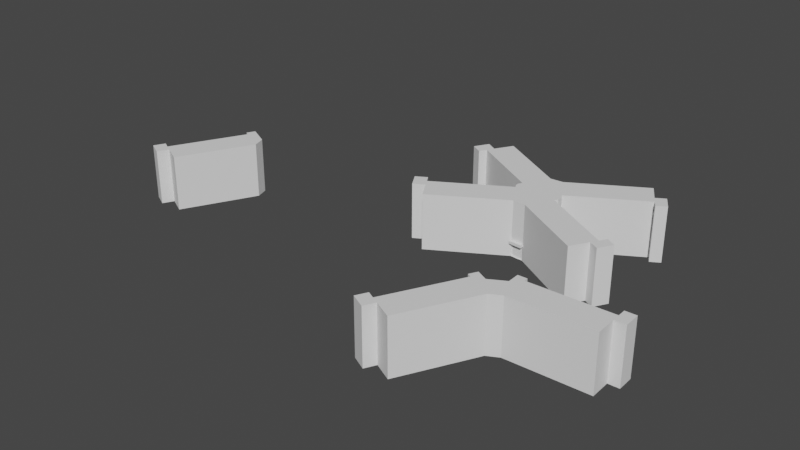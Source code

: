 # Source: All_Hostels.blend  (saved by Blender 3.5.10; exported with 4.5.12 LTS)
import bpy
from mathutils import Matrix  # noqa: F401  (used for matrix-valued properties, if any)

bpy.ops.wm.read_factory_settings(use_empty=True)
scene = bpy.context.scene
scene.name = 'Scene'

# ---- collections
col_6 = bpy.data.collections.new('6'); scene.collection.children.link(col_6)

# ---- world
world_world = bpy.data.worlds.new('World'); scene.world = world_world
world_world.use_nodes = True; world_world.node_tree.nodes.clear()
_N = world_world.node_tree.nodes; _L = world_world.node_tree.links
n0 = _N.new('ShaderNodeOutputWorld'); n0.name = 'World Output'; n0.location = (300, 300)
n1 = _N.new('ShaderNodeBackground'); n1.name = 'Background'; n1.location = (10, 300)
n1.inputs[0].default_value = (0.05088, 0.05088, 0.05088, 1.0)
_L.new(n1.outputs[0], n0.inputs[0])
n0.is_active_output = True
world_world.color = (0.05088, 0.05088, 0.05088)
world_world.use_sun_shadow = False
world_world.sun_shadow_jitter_overblur = 0.0

# ---- meshes
me_cube_001 = bpy.data.meshes.new('Cube.001')
me_cube_001.from_pydata([(-8.374, -7.68, 0.09911), (-8.374, -7.68, 6.984), (-3.256, 2.215, 0.09911), (-3.256, 2.215, 6.984), (-5.265, -9.287, 0.09911), (-5.265, -9.287, 6.984), (-1.145, 1.123, 0.09911), (-1.154, 1.128, 6.984), (-2.39, 1.767, 0.09911), (-2.39, 1.767, 6.984), (-7.508, -8.128, 0.09911), (-7.508, -8.128, 6.984), (-9.07, -9.026, 0.09911), (-9.07, -9.026, 6.984), (-8.204, -9.473, 6.984), (-8.204, -9.473, 0.09911), (-9.281, -7.21, 0.09911), (-9.281, -7.21, 6.984), (-9.977, -8.556, 0.09911), (-9.977, -8.556, 6.984), (-3.772, 1.217, 0.09911), (-3.772, 1.217, 6.984), (-0.6636, -0.3907, 0.09911), (-0.6636, -0.3907, 6.984), (-2.906, 0.7692, 6.984), (-2.906, 0.7692, 0.09911), (-4.258, 1.468, 6.984), (-3.742, 2.466, 6.984), (-3.742, 2.466, 0.09911), (-4.258, 1.468, 0.09911), (10.66, 4.107, 0.09912), (10.66, 4.107, 6.984), (-0.4742, 3.823, 0.09912), (-0.4742, 3.823, 6.984), (10.75, 0.6077, 0.09912), (10.75, 0.6077, 6.984), (-0.4167, 1.566, 6.984), (-0.4494, 2.848, 0.09912), (-0.4494, 2.848, 6.984), (10.69, 3.132, 0.09912), (10.69, 3.132, 6.984), (12.01, 4.145, 0.09912), (12.01, 4.145, 6.984), (12.03, 3.171, 6.984), (12.03, 3.171, 0.09912), (10.64, 5.128, 0.09912), (10.64, 5.128, 6.984), (11.98, 5.166, 0.09912), (11.98, 5.166, 6.984), (0.6492, 3.851, 0.09912), (0.6492, 3.851, 6.984), (0.7384, 0.3526, 0.09912), (0.7384, 0.3526, 6.984), (0.674, 2.877, 6.984), (0.674, 2.877, 0.09912), (0.6254, 4.38, 6.984), (-0.498, 4.351, 6.984), (-0.498, 4.351, 0.09912), (0.6254, 4.38, 0.09912), (-0.7851, 1.347, 6.984), (0.03738, -0.01908, 0.09912), (0.03738, -0.01908, 6.984), (-1.42, 2.308, 0.09912), (-1.42, 2.308, 6.984)], [], [(2, 20, 29, 28), (22, 23, 5, 4), (11, 1, 13, 14), (25, 22, 4, 10), (24, 21, 1, 11), (23, 24, 11, 5), (20, 25, 10, 0), (4, 5, 11, 10), (15, 14, 13, 12), (10, 11, 14, 15), (0, 10, 15, 12), (13, 1, 17, 19), (17, 16, 18, 19), (12, 13, 19, 18), (0, 12, 18, 16), (1, 0, 16, 17), (2, 8, 25, 20), (7, 9, 24, 23), (9, 3, 21, 24), (8, 6, 22, 25), (0, 1, 21, 20), (29, 26, 27, 28), (20, 21, 26, 29), (21, 3, 27, 26), (32, 57, 58, 49), (51, 34, 35, 52), (40, 43, 42, 31), (54, 39, 34, 51), (53, 40, 31, 50), (52, 35, 40, 53), (49, 30, 39, 54), (34, 39, 40, 35), (44, 41, 42, 43), (39, 44, 43, 40), (30, 41, 44, 39), (42, 48, 46, 31), (46, 48, 47, 45), (41, 47, 48, 42), (30, 45, 47, 41), (31, 46, 45, 30), (32, 49, 54, 37), (36, 52, 53, 38), (38, 53, 50, 33), (59, 7, 23, 61), (30, 49, 50, 31), (58, 57, 56, 55), (49, 58, 55, 50), (50, 55, 56, 33), (60, 61, 23, 22), (59, 63, 9, 7), (62, 8, 9, 63), (8, 2, 3, 9), (27, 3, 2, 28), (37, 38, 33, 32), (56, 57, 32, 33), (37, 62, 63, 38), (36, 38, 63, 59), (51, 52, 61, 60), (36, 59, 61, 52)])
_uv = me_cube_001.uv_layers.new(name='UVMap')
_uv.uv.foreach_set('vector', [0.125, 0.5, 0.125, 0.5252, 0.125, 0.5252, 0.125, 0.5, 0.375, 0.5252, 0.625, 0.5252, 0.625, 0.75, 0.375, 0.75, 0.8054, 0.75, 0.875, 0.75, 0.875, 0.75, 0.8054, 0.75, 0.1946, 0.5252, 0.375, 0.5252, 0.375, 0.75, 0.1946, 0.75, 0.8054, 0.5252, 0.875, 0.5252, 0.875, 0.75, 0.8054, 0.75, 0.625, 0.5252, 0.8054, 0.5252, 0.8054, 0.75, 0.625, 0.75, 0.125, 0.5252, 0.1946, 0.5252, 0.1946, 0.75, 0.125, 0.75, 0.375, 0.75, 0.625, 0.75, 0.625, 0.9027, 0.375, 0.9027, 0.375, 0.918, 0.625, 0.918, 0.625, 1.0, 0.375, 1.0, 0.375, 0.9027, 0.625, 0.9027, 0.625, 0.918, 0.375, 0.918, 0.125, 0.75, 0.1946, 0.75, 0.1946, 0.75, 0.125, 0.75, 0.875, 0.75, 0.875, 0.75, 0.875, 0.75, 0.875, 0.75, 0.625, 0.0, 0.375, 0.0, 0.375, 0.0, 0.625, 0.0, 0.375, 1.0, 0.625, 1.0, 0.625, 1.0, 0.375, 1.0, 0.125, 0.75, 0.125, 0.75, 0.125, 0.75, 0.125, 0.75, 0.625, 0.0, 0.375, 0.0, 0.375, 0.0, 0.625, 0.0, 0.125, 0.5, 0.1946, 0.5, 0.1946, 0.5252, 0.125, 0.5252, 0.7059, 0.5, 0.8054, 0.5, 0.8054, 0.5252, 0.625, 0.5252, 0.8054, 0.5, 0.875, 0.5, 0.875, 0.5252, 0.8054, 0.5252, 0.1946, 0.5, 0.2948, 0.5, 0.375, 0.5252, 0.1946, 0.5252, 0.375, 0.0, 0.625, 0.0, 0.625, 0.2248, 0.375, 0.2248, 0.375, 0.2248, 0.625, 0.2248, 0.625, 0.2521, 0.375, 0.2521, 0.375, 0.2248, 0.625, 0.2248, 0.625, 0.2248, 0.375, 0.2248, 0.875, 0.5252, 0.875, 0.5, 0.875, 0.5, 0.875, 0.5252, 0.125, 0.5, 0.125, 0.5, 0.125, 0.5252, 0.125, 0.5252, 0.375, 0.5252, 0.375, 0.75, 0.625, 0.75, 0.625, 0.5252, 0.8054, 0.75, 0.8054, 0.75, 0.875, 0.75, 0.875, 0.75, 0.1946, 0.5252, 0.1946, 0.75, 0.375, 0.75, 0.375, 0.5252, 0.8054, 0.5252, 0.8054, 0.75, 0.875, 0.75, 0.875, 0.5252, 0.625, 0.5252, 0.625, 0.75, 0.8054, 0.75, 0.8054, 0.5252, 0.125, 0.5252, 0.125, 0.75, 0.1946, 0.75, 0.1946, 0.5252, 0.375, 0.75, 0.375, 0.9027, 0.625, 0.9027, 0.625, 0.75, 0.375, 0.918, 0.375, 1.0, 0.625, 1.0, 0.625, 0.918, 0.375, 0.9027, 0.375, 0.918, 0.625, 0.918, 0.625, 0.9027, 0.125, 0.75, 0.125, 0.75, 0.1946, 0.75, 0.1946, 0.75, 0.875, 0.75, 0.875, 0.75, 0.875, 0.75, 0.875, 0.75, 0.625, 0.0, 0.625, 0.0, 0.375, 0.0, 0.375, 0.0, 0.375, 1.0, 0.375, 1.0, 0.625, 1.0, 0.625, 1.0, 0.125, 0.75, 0.125, 0.75, 0.125, 0.75, 0.125, 0.75, 0.625, 0.0, 0.625, 0.0, 0.375, 0.0, 0.375, 0.0, 0.125, 0.5, 0.125, 0.5252, 0.1946, 0.5252, 0.1946, 0.5, 0.7138, 0.5, 0.625, 0.5252, 0.8054, 0.5252, 0.8054, 0.5, 0.8054, 0.5, 0.8054, 0.5252, 0.875, 0.5252, 0.875, 0.5, 0.7098, 0.5, 0.7059, 0.5, 0.625, 0.5252, 0.625, 0.5252, 0.375, 0.0, 0.375, 0.2248, 0.625, 0.2248, 0.625, 0.0, 0.375, 0.2248, 0.375, 0.25, 0.625, 0.25, 0.625, 0.2248, 0.375, 0.2248, 0.375, 0.2248, 0.625, 0.2248, 0.625, 0.2248, 0.875, 0.5252, 0.875, 0.5252, 0.875, 0.5, 0.875, 0.5, 0.375, 0.5252, 0.625, 0.5252, 0.625, 0.5252, 0.375, 0.5252, 0.7098, 0.5, 0.8054, 0.5, 0.8054, 0.5, 0.7059, 0.5, 0.0, 0.0, 0.0, 0.0, 0.8054, 0.5, 0.8054, 0.5, 0.0, 0.0, 0.125, 0.5, 0.875, 0.5, 0.8054, 0.5, 0.875, 0.5, 0.875, 0.5, 0.125, 0.5, 0.125, 0.5, 0.0, 0.0, 0.8054, 0.5, 0.875, 0.5, 0.125, 0.5, 0.875, 0.5, 0.125, 0.5, 0.125, 0.5, 0.875, 0.5, 0.0, 0.0, 0.0, 0.0, 0.8054, 0.5, 0.8054, 0.5, 0.7138, 0.5, 0.8054, 0.5, 0.8054, 0.5, 0.7098, 0.5, 0.375, 0.5252, 0.625, 0.5252, 0.625, 0.5252, 0.375, 0.5252, 0.7138, 0.5, 0.7098, 0.5, 0.625, 0.5252, 0.625, 0.5252])
me_cube_001.use_remesh_fix_poles = True
me_cube_001.use_remesh_preserve_attributes = False
me_cube_001.update()
me_cube_002 = bpy.data.meshes.new('Cube.002')
me_cube_002.from_pydata([(-8.374, -7.68, 0.09911), (-8.374, -7.68, 6.984), (-3.256, 2.215, 0.09911), (-3.256, 2.215, 6.984), (-5.265, -9.287, 0.09911), (-5.265, -9.287, 6.984), (-1.145, 1.123, 0.09911), (-1.154, 1.128, 6.984), (-2.39, 1.767, 0.09911), (-2.39, 1.767, 6.984), (-7.508, -8.128, 0.09911), (-7.508, -8.128, 6.984), (-9.07, -9.026, 0.09911), (-9.07, -9.026, 6.984), (-8.204, -9.473, 6.984), (-8.204, -9.473, 0.09911), (-9.281, -7.21, 0.09911), (-9.281, -7.21, 6.984), (-9.977, -8.556, 0.09911), (-9.977, -8.556, 6.984), (-3.772, 1.217, 0.09911), (-3.772, 1.217, 6.984), (-0.6636, -0.3907, 0.09911), (-0.6636, -0.3907, 6.984), (-2.906, 0.7692, 6.984), (-2.906, 0.7692, 0.09911), (-4.258, 1.468, 6.984), (-3.742, 2.466, 6.984), (-3.742, 2.466, 0.09911), (-4.258, 1.468, 0.09911), (-3.772, 1.217, 6.984), (-0.6636, -0.3907, 0.09911), (-3.772, 1.217, 0.09911), (-0.6636, -0.3907, 6.984), (-2.906, 0.7692, 6.984), (-2.906, 0.7692, 0.09911), (-4.258, 1.468, 6.984), (-4.258, 1.468, 0.09911)], [], [(32, 20, 29, 37), (22, 23, 5, 4), (11, 1, 13, 14), (25, 22, 4, 10), (24, 21, 1, 11), (23, 24, 11, 5), (20, 25, 10, 0), (4, 5, 11, 10), (15, 14, 13, 12), (10, 11, 14, 15), (0, 10, 15, 12), (13, 1, 17, 19), (17, 16, 18, 19), (12, 13, 19, 18), (0, 12, 18, 16), (1, 0, 16, 17), (32, 35, 25, 20), (33, 34, 24, 23), (34, 30, 21, 24), (35, 31, 22, 25), (0, 1, 21, 20), (37, 36, 27, 28), (20, 21, 26, 29), (30, 3, 27, 36), (8, 2, 3, 9), (27, 3, 2, 28), (8, 9, 7, 33, 23, 22, 4, 31, 6), (21, 30, 36, 26), (29, 26, 36, 37), (8, 6, 31, 35), (9, 3, 30, 34), (7, 9, 34, 33), (2, 8, 35, 32), (2, 32, 37, 28)])
_uv = me_cube_002.uv_layers.new(name='UVMap')
_uv.uv.foreach_set('vector', [0.125, 0.5252, 0.125, 0.5252, 0.125, 0.5252, 0.125, 0.5252, 0.375, 0.5252, 0.625, 0.5252, 0.625, 0.75, 0.375, 0.75, 0.8054, 0.75, 0.875, 0.75, 0.875, 0.75, 0.8054, 0.75, 0.1946, 0.5252, 0.375, 0.5252, 0.375, 0.75, 0.1946, 0.75, 0.8054, 0.5252, 0.875, 0.5252, 0.875, 0.75, 0.8054, 0.75, 0.625, 0.5252, 0.8054, 0.5252, 0.8054, 0.75, 0.625, 0.75, 0.125, 0.5252, 0.1946, 0.5252, 0.1946, 0.75, 0.125, 0.75, 0.375, 0.75, 0.625, 0.75, 0.625, 0.9027, 0.375, 0.9027, 0.375, 0.918, 0.625, 0.918, 0.625, 1.0, 0.375, 1.0, 0.375, 0.9027, 0.625, 0.9027, 0.625, 0.918, 0.375, 0.918, 0.125, 0.75, 0.1946, 0.75, 0.1946, 0.75, 0.125, 0.75, 0.875, 0.75, 0.875, 0.75, 0.875, 0.75, 0.875, 0.75, 0.625, 0.0, 0.375, 0.0, 0.375, 0.0, 0.625, 0.0, 0.375, 1.0, 0.625, 1.0, 0.625, 1.0, 0.375, 1.0, 0.125, 0.75, 0.125, 0.75, 0.125, 0.75, 0.125, 0.75, 0.625, 0.0, 0.375, 0.0, 0.375, 0.0, 0.625, 0.0, 0.125, 0.5252, 0.1946, 0.5252, 0.1946, 0.5252, 0.125, 0.5252, 0.625, 0.5252, 0.8054, 0.5252, 0.8054, 0.5252, 0.625, 0.5252, 0.8054, 0.5252, 0.875, 0.5252, 0.875, 0.5252, 0.8054, 0.5252, 0.1946, 0.5252, 0.375, 0.5252, 0.375, 0.5252, 0.1946, 0.5252, 0.375, 0.0, 0.625, 0.0, 0.625, 0.2248, 0.375, 0.2248, 0.375, 0.2248, 0.625, 0.2248, 0.625, 0.2521, 0.375, 0.2521, 0.375, 0.2248, 0.625, 0.2248, 0.625, 0.2248, 0.375, 0.2248, 0.875, 0.5252, 0.875, 0.5, 0.875, 0.5, 0.875, 0.5252, 0.0, 0.0, 0.125, 0.5, 0.875, 0.5, 0.8054, 0.5, 0.875, 0.5, 0.875, 0.5, 0.125, 0.5, 0.125, 0.5, 0.0, 0.0, 0.0, 0.0, 0.0, 0.0, 0.0, 0.0, 0.0, 0.0, 0.0, 0.0, 0.0, 0.0, 0.0, 0.0, 0.0, 0.0, 0.875, 0.5252, 0.875, 0.5252, 0.875, 0.5252, 0.875, 0.5252, 0.375, 0.2248, 0.625, 0.2248, 0.625, 0.2248, 0.375, 0.2248, 0.1946, 0.5, 0.2948, 0.5, 0.375, 0.5252, 0.1946, 0.5252, 0.8054, 0.5, 0.875, 0.5, 0.875, 0.5252, 0.8054, 0.5252, 0.7059, 0.5, 0.8054, 0.5, 0.8054, 0.5252, 0.625, 0.5252, 0.125, 0.5, 0.1946, 0.5, 0.1946, 0.5252, 0.125, 0.5252, 0.125, 0.5, 0.125, 0.5252, 0.125, 0.5252, 0.125, 0.5])
me_cube_002.use_remesh_fix_poles = True
me_cube_002.use_remesh_preserve_attributes = False
me_cube_002.update()
me_cube_003 = bpy.data.meshes.new('Cube.003')
me_cube_003.from_pydata([(0.01984, -3.743, 3.278), (0.01984, -3.743, -3.606), (2.85, -0.3237, -3.606), (1.882, 0.2473, -3.606), (2.85, -0.3237, 3.278), (2.094, -1.624, -3.606), (2.094, -1.624, 3.278), (0.8112, -3.799, 3.278), (0.8112, -3.799, -3.606), (2.59, -0.7847, 3.278), (2.59, -0.7847, -3.606), (12.9, -5.675, 3.278), (12.9, -5.675, -3.606), (11.74, -4.994, 3.278), (11.74, -4.994, -3.606), (11.88, -7.394, -3.606), (11.88, -7.394, 3.278), (12.38, -6.555, 3.278), (12.38, -6.555, -3.606), (10.72, -6.714, 3.278), (10.72, -6.714, -3.606), (1.126, -1.053, -3.606), (9.438, -8.889, 3.278), (9.438, -8.889, -3.606), (1.622, -0.2137, -3.606), (11.22, -5.874, 3.278), (11.22, -5.874, -3.606), (-2.835, -0.2056, -3.606), (-1.868, 0.3674, -3.606), (-2.835, -0.2056, 3.278), (-2.059, -1.514, -3.606), (-2.059, -1.514, 3.278), (-0.7716, -3.687, 3.278), (-0.7716, -3.687, -3.606), (-2.556, -0.6757, 3.278), (-2.556, -0.6757, -3.606), (-13.0, -5.676, 3.278), (-13.0, -5.676, -3.606), (-11.69, -4.903, 3.278), (-11.69, -4.903, -3.606), (-11.98, -7.394, -3.606), (-11.98, -7.394, 3.278), (-12.48, -6.555, 3.278), (-12.48, -6.555, -3.606), (-10.68, -6.621, 3.278), (-10.68, -6.621, -3.606), (-1.092, -0.9415, -3.606), (-0.3772, -2.148, -3.606), (-9.388, -8.793, 3.278), (-9.388, -8.793, -3.606), (-1.589, -0.1027, -3.606), (-11.17, -5.782, 3.278), (-11.17, -5.782, -3.606), (0.01984, 3.743, 3.278), (0.01984, 3.743, -3.606), (2.85, 0.3237, -3.606), (1.882, -0.2473, -3.606), (2.85, 0.3237, 3.278), (2.094, 1.624, -3.606), (2.094, 1.624, 3.278), (0.8112, 3.799, 3.278), (0.8112, 3.799, -3.606), (2.59, 0.7847, 3.278), (2.59, 0.7847, -3.606), (12.9, 5.675, 3.278), (12.9, 5.675, -3.606), (11.74, 4.994, 3.278), (11.74, 4.994, -3.606), (11.88, 7.394, -3.606), (11.88, 7.394, 3.278), (12.38, 6.555, 3.278), (12.38, 6.555, -3.606), (10.72, 6.714, 3.278), (10.72, 6.714, -3.606), (1.126, 1.053, -3.606), (9.438, 8.889, 3.278), (9.438, 8.889, -3.606), (1.622, 0.2137, -3.606), (11.22, 5.874, 3.278), (11.22, 5.874, -3.606), (-2.835, 0.2056, -3.606), (-1.868, -0.3674, -3.606), (-2.835, 0.2056, 3.278), (-2.059, 1.514, -3.606), (-2.059, 1.514, 3.278), (-0.7716, 3.687, 3.278), (-0.7716, 3.687, -3.606), (-2.556, 0.6757, 3.278), (-2.556, 0.6757, -3.606), (-13.0, 5.676, 3.278), (-13.0, 5.676, -3.606), (-11.69, 4.903, 3.278), (-11.69, 4.903, -3.606), (-11.98, 7.394, -3.606), (-11.98, 7.394, 3.278), (-12.48, 6.555, 3.278), (-12.48, 6.555, -3.606), (-10.68, 6.621, 3.278), (-10.68, 6.621, -3.606), (-1.092, 0.9415, -3.606), (-0.3772, 2.148, -3.606), (-9.388, 8.793, 3.278), (-9.388, 8.793, -3.606), (-1.589, 0.1027, -3.606), (-11.17, 5.782, 3.278), (-11.17, 5.782, -3.606), (0.01984, -3.743, -1.559), (2.85, -0.3237, -1.559), (2.59, -0.7847, -1.559), (0.8112, -3.799, -1.559), (12.9, -5.675, -1.559), (11.74, -4.994, -1.559), (11.88, -7.394, -1.559), (12.38, -6.555, -1.559), (10.72, -6.714, -1.559), (9.438, -8.889, -1.559), (11.22, -5.874, -1.559), (-2.835, -0.2056, -1.559), (-2.556, -0.6757, -1.559), (-0.7716, -3.687, -1.559), (-13.0, -5.676, -1.559), (-11.69, -4.903, -1.559), (-11.98, -7.394, -1.559), (-12.48, -6.555, -1.559), (-10.68, -6.621, -1.559), (-9.388, -8.793, -1.559), (-11.17, -5.782, -1.559), (0.01984, 3.743, -1.559), (2.85, 0.3237, -1.559), (2.59, 0.7847, -1.559), (0.8112, 3.799, -1.559), (12.9, 5.675, -1.559), (11.74, 4.994, -1.559), (11.88, 7.394, -1.559), (12.38, 6.555, -1.559), (10.72, 6.714, -1.559), (9.438, 8.889, -1.559), (11.22, 5.874, -1.559), (-2.835, 0.2056, -1.559), (-2.556, 0.6757, -1.559), (-0.7716, 3.687, -1.559), (-13.0, 5.676, -1.559), (-11.69, 4.903, -1.559), (-11.98, 7.394, -1.559), (-12.48, 6.555, -1.559), (-10.68, 6.621, -1.559), (-9.388, 8.793, -1.559), (-11.17, 5.782, -1.559), (0.01984, -3.743, -1.903), (2.85, -0.3237, -1.903), (2.59, -0.7847, -1.903), (0.8112, -3.799, -1.903), (11.88, -7.394, -1.903), (10.72, -6.714, -1.903), (9.438, -8.889, -1.903), (-2.835, -0.2056, -1.903), (-2.556, -0.6757, -1.903), (-0.7716, -3.687, -1.903), (-11.98, -7.394, -1.903), (-10.68, -6.621, -1.903), (-9.388, -8.793, -1.903), (0.01984, 3.743, -1.903), (2.85, 0.3237, -1.903), (2.59, 0.7847, -1.903), (0.8112, 3.799, -1.903), (11.88, 7.394, -1.903), (10.72, 6.714, -1.903), (9.438, 8.889, -1.903), (-2.835, 0.2056, -1.903), (-2.556, 0.6757, -1.903), (-0.7716, 3.687, -1.903), (-11.98, 7.394, -1.903), (-10.68, 6.621, -1.903), (-9.388, 8.793, -1.903), (12.9, -5.675, -1.903), (11.74, -4.994, -1.903), (12.38, -6.555, -1.903), (11.22, -5.874, -1.903), (-13.0, -5.676, -1.903), (-11.69, -4.903, -1.903), (-12.48, -6.555, -1.903), (-11.17, -5.782, -1.903), (12.9, 5.675, -1.903), (11.74, 4.994, -1.903), (12.38, 6.555, -1.903), (11.22, 5.874, -1.903), (-13.0, 5.676, -1.903), (-11.69, 4.903, -1.903), (-12.48, 6.555, -1.903), (-11.17, 5.782, -1.903), (-0.008844, -4.146, -1.559), (-0.8003, -4.09, -1.559), (0.7826, -4.202, -1.559), (-0.008844, -4.146, -1.903), (0.7826, -4.202, -1.903), (-0.8003, -4.09, -1.903), (0.03168, -3.576, -1.903), (0.03168, -3.576, -3.606), (-0.7597, -3.52, -3.606), (0.8231, -3.633, -1.903), (0.8231, -3.633, -3.606), (-0.7597, -3.52, -1.903)], [], [(109, 7, 0, 106), (106, 0, 32, 119), (108, 107, 4, 9), (116, 108, 9, 25), (24, 10, 5, 21), (177, 175, 14, 26), (26, 14, 12, 18), (113, 110, 11, 17), (175, 174, 12, 14), (17, 11, 13, 25), (26, 18, 15, 20), (114, 112, 16, 19), (112, 113, 17, 16), (115, 114, 19, 22), (10, 26, 20, 5), (7, 22, 19, 6), (6, 19, 25, 9), (5, 20, 23, 8), (19, 16, 17, 25), (109, 115, 22, 7), (24, 3, 2, 10), (118, 34, 29, 117), (126, 51, 34, 118), (46, 47, 33, 30), (50, 46, 30, 35), (181, 52, 39, 179), (52, 43, 37, 39), (123, 42, 36, 120), (179, 39, 37, 178), (42, 51, 38, 36), (52, 45, 40, 43), (124, 44, 41, 122), (122, 41, 42, 123), (125, 48, 44, 124), (35, 30, 45, 52), (32, 31, 44, 48), (31, 34, 51, 44), (30, 33, 49, 45), (44, 51, 42, 41), (119, 32, 48, 125), (50, 35, 27, 28), (130, 127, 53, 60), (127, 140, 85, 53), (129, 62, 57, 128), (137, 78, 62, 129), (77, 74, 58, 63), (185, 79, 67, 183), (79, 71, 65, 67), (134, 70, 64, 131), (183, 67, 65, 182), (70, 78, 66, 64), (79, 73, 68, 71), (135, 72, 69, 133), (133, 69, 70, 134), (136, 75, 72, 135), (63, 58, 73, 79), (60, 59, 72, 75), (59, 62, 78, 72), (58, 61, 76, 73), (72, 78, 70, 69), (130, 60, 75, 136), (77, 63, 55, 56), (139, 138, 82, 87), (147, 139, 87, 104), (99, 83, 86, 100), (0, 7, 6, 9, 4, 57, 62, 59, 60, 53, 85, 84, 87, 82, 29, 34, 31, 32), (103, 88, 83, 99), (189, 187, 92, 105), (105, 92, 90, 96), (144, 141, 89, 95), (187, 186, 90, 92), (95, 89, 91, 104), (105, 96, 93, 98), (145, 143, 94, 97), (143, 144, 95, 94), (146, 145, 97, 101), (88, 105, 98, 83), (85, 101, 97, 84), (84, 97, 104, 87), (83, 98, 102, 86), (97, 94, 95, 104), (140, 146, 101, 85), (103, 81, 80, 88), (107, 128, 57, 4), (117, 29, 82, 138), (155, 117, 138, 168), (149, 162, 128, 107), (170, 173, 146, 140), (173, 172, 145, 146), (171, 188, 144, 143), (172, 171, 143, 145), (91, 89, 141, 142), (188, 186, 141, 144), (104, 91, 142, 147), (189, 169, 139, 147), (169, 168, 138, 139), (164, 130, 136, 167), (167, 136, 135, 166), (165, 133, 134, 184), (166, 135, 133, 165), (66, 132, 131, 64), (184, 134, 131, 182), (78, 137, 132, 66), (185, 137, 129, 163), (163, 129, 128, 162), (161, 170, 140, 127), (164, 161, 127, 130), (157, 119, 125, 160), (160, 125, 124, 159), (158, 122, 123, 180), (159, 124, 122, 158), (38, 121, 120, 36), (180, 123, 120, 178), (51, 126, 121, 38), (181, 126, 118, 156), (156, 118, 117, 155), (151, 154, 115, 109), (154, 153, 114, 115), (152, 176, 113, 112), (153, 152, 112, 114), (13, 11, 110, 111), (176, 174, 110, 113), (25, 13, 111, 116), (177, 150, 108, 116), (150, 149, 107, 108), (106, 119, 191, 190), (148, 151, 194, 193), (33, 1, 197, 198), (151, 148, 196, 199), (10, 2, 149, 150), (26, 10, 150, 177), (18, 12, 174, 176), (20, 15, 152, 153), (15, 18, 176, 152), (23, 20, 153, 154), (8, 23, 154, 151), (35, 156, 155, 27), (52, 181, 156, 35), (43, 180, 178, 37), (45, 159, 158, 40), (40, 158, 180, 43), (49, 160, 159, 45), (33, 157, 160, 49), (61, 54, 161, 164), (54, 86, 170, 161), (63, 163, 162, 55), (79, 185, 163, 63), (71, 184, 182, 65), (73, 166, 165, 68), (68, 165, 184, 71), (76, 167, 166, 73), (61, 164, 167, 76), (88, 80, 168, 169), (105, 88, 169, 189), (96, 90, 186, 188), (98, 93, 171, 172), (93, 96, 188, 171), (102, 98, 172, 173), (86, 102, 173, 170), (2, 55, 162, 149), (27, 155, 168, 80), (142, 141, 186, 187), (147, 142, 187, 189), (132, 183, 182, 131), (137, 185, 183, 132), (121, 179, 178, 120), (126, 181, 179, 121), (111, 110, 174, 175), (116, 111, 175, 177), (193, 190, 191, 195), (194, 192, 190, 193), (119, 157, 195, 191), (151, 109, 192, 194), (157, 148, 193, 195), (109, 106, 190, 192), (200, 199, 196, 197), (197, 196, 201, 198), (148, 157, 201, 196), (8, 151, 199, 200), (157, 33, 198, 201), (1, 8, 200, 197)])
_uv = me_cube_003.uv_layers.new(name='UVMap')
_uv.uv.foreach_set('vector', [0.4493, 0.5252, 0.625, 0.5252, 0.625, 0.5252, 0.4493, 0.5252, 0.4493, 0.5252, 0.625, 0.5252, 0.625, 0.5252, 0.4493, 0.5252, 0.4493, 0.2248, 0.4493, 0.2248, 0.625, 0.2248, 0.625, 0.2248, 0.4493, 0.0, 0.4493, 0.2248, 0.625, 0.2248, 0.625, 0.0, 0.125, 0.5, 0.125, 0.5252, 0.1946, 0.5252, 0.1946, 0.5, 0.4368, 0.0, 0.4368, 0.0, 0.375, 0.0, 0.375, 0.0, 0.125, 0.75, 0.125, 0.75, 0.125, 0.75, 0.125, 0.75, 0.4493, 1.0, 0.4493, 1.0, 0.625, 1.0, 0.625, 1.0, 0.4368, 0.0, 0.4368, 0.0, 0.375, 0.0, 0.375, 0.0, 0.875, 0.75, 0.875, 0.75, 0.875, 0.75, 0.875, 0.75, 0.125, 0.75, 0.125, 0.75, 0.1946, 0.75, 0.1946, 0.75, 0.4493, 0.9027, 0.4493, 0.918, 0.625, 0.918, 0.625, 0.9027, 0.4493, 0.918, 0.4493, 1.0, 0.625, 1.0, 0.625, 0.918, 0.4493, 0.75, 0.4493, 0.9027, 0.625, 0.9027, 0.625, 0.75, 0.125, 0.5252, 0.125, 0.75, 0.1946, 0.75, 0.1946, 0.5252, 0.625, 0.5252, 0.625, 0.75, 0.8054, 0.75, 0.8054, 0.5252, 0.8054, 0.5252, 0.8054, 0.75, 0.875, 0.75, 0.875, 0.5252, 0.1946, 0.5252, 0.1946, 0.75, 0.375, 0.75, 0.375, 0.5252, 0.8054, 0.75, 0.8054, 0.75, 0.875, 0.75, 0.875, 0.75, 0.4493, 0.5252, 0.4493, 0.75, 0.625, 0.75, 0.625, 0.5252, 0.125, 0.5, 0.125, 0.5, 0.125, 0.5252, 0.125, 0.5252, 0.4493, 0.2248, 0.625, 0.2248, 0.625, 0.2248, 0.4493, 0.2248, 0.4493, 0.0, 0.625, 0.0, 0.625, 0.2248, 0.4493, 0.2248, 0.1946, 0.5, 0.2948, 0.5, 0.375, 0.5252, 0.1946, 0.5252, 0.125, 0.5, 0.1946, 0.5, 0.1946, 0.5252, 0.125, 0.5252, 0.4368, 0.0, 0.375, 0.0, 0.375, 0.0, 0.4368, 0.0, 0.125, 0.75, 0.125, 0.75, 0.125, 0.75, 0.125, 0.75, 0.4493, 1.0, 0.625, 1.0, 0.625, 1.0, 0.4493, 1.0, 0.4368, 0.0, 0.375, 0.0, 0.375, 0.0, 0.4368, 0.0, 0.875, 0.75, 0.875, 0.75, 0.875, 0.75, 0.875, 0.75, 0.125, 0.75, 0.1946, 0.75, 0.1946, 0.75, 0.125, 0.75, 0.4493, 0.9027, 0.625, 0.9027, 0.625, 0.918, 0.4493, 0.918, 0.4493, 0.918, 0.625, 0.918, 0.625, 1.0, 0.4493, 1.0, 0.4493, 0.75, 0.625, 0.75, 0.625, 0.9027, 0.4493, 0.9027, 0.125, 0.5252, 0.1946, 0.5252, 0.1946, 0.75, 0.125, 0.75, 0.625, 0.5252, 0.8054, 0.5252, 0.8054, 0.75, 0.625, 0.75, 0.8054, 0.5252, 0.875, 0.5252, 0.875, 0.75, 0.8054, 0.75, 0.1946, 0.5252, 0.375, 0.5252, 0.375, 0.75, 0.1946, 0.75, 0.8054, 0.75, 0.875, 0.75, 0.875, 0.75, 0.8054, 0.75, 0.4493, 0.5252, 0.625, 0.5252, 0.625, 0.75, 0.4493, 0.75, 0.125, 0.5, 0.125, 0.5252, 0.125, 0.5252, 0.125, 0.5, 0.4493, 0.5252, 0.4493, 0.5252, 0.625, 0.5252, 0.625, 0.5252, 0.4493, 0.5252, 0.4493, 0.5252, 0.625, 0.5252, 0.625, 0.5252, 0.4493, 0.2248, 0.625, 0.2248, 0.625, 0.2248, 0.4493, 0.2248, 0.4493, 0.0, 0.625, 0.0, 0.625, 0.2248, 0.4493, 0.2248, 0.125, 0.5, 0.1946, 0.5, 0.1946, 0.5252, 0.125, 0.5252, 0.4368, 0.0, 0.375, 0.0, 0.375, 0.0, 0.4368, 0.0, 0.125, 0.75, 0.125, 0.75, 0.125, 0.75, 0.125, 0.75, 0.4493, 1.0, 0.625, 1.0, 0.625, 1.0, 0.4493, 1.0, 0.4368, 0.0, 0.375, 0.0, 0.375, 0.0, 0.4368, 0.0, 0.875, 0.75, 0.875, 0.75, 0.875, 0.75, 0.875, 0.75, 0.125, 0.75, 0.1946, 0.75, 0.1946, 0.75, 0.125, 0.75, 0.4493, 0.9027, 0.625, 0.9027, 0.625, 0.918, 0.4493, 0.918, 0.4493, 0.918, 0.625, 0.918, 0.625, 1.0, 0.4493, 1.0, 0.4493, 0.75, 0.625, 0.75, 0.625, 0.9027, 0.4493, 0.9027, 0.125, 0.5252, 0.1946, 0.5252, 0.1946, 0.75, 0.125, 0.75, 0.625, 0.5252, 0.8054, 0.5252, 0.8054, 0.75, 0.625, 0.75, 0.8054, 0.5252, 0.875, 0.5252, 0.875, 0.75, 0.8054, 0.75, 0.1946, 0.5252, 0.375, 0.5252, 0.375, 0.75, 0.1946, 0.75, 0.8054, 0.75, 0.875, 0.75, 0.875, 0.75, 0.8054, 0.75, 0.4493, 0.5252, 0.625, 0.5252, 0.625, 0.75, 0.4493, 0.75, 0.125, 0.5, 0.125, 0.5252, 0.125, 0.5252, 0.125, 0.5, 0.4493, 0.2248, 0.4493, 0.2248, 0.625, 0.2248, 0.625, 0.2248, 0.4493, 0.0, 0.4493, 0.2248, 0.625, 0.2248, 0.625, 0.0, 0.1946, 0.5, 0.1946, 0.5252, 0.375, 0.5252, 0.2948, 0.5, 0.625, 0.5252, 0.625, 0.5252, 0.8054, 0.5252, 0.875, 0.5252, 0.625, 0.2248, 0.625, 0.2248, 0.625, 0.2248, 0.8054, 0.5252, 0.625, 0.5252, 0.625, 0.5252, 0.625, 0.5252, 0.8054, 0.5252, 0.875, 0.5252, 0.625, 0.2248, 0.625, 0.2248, 0.625, 0.2248, 0.8054, 0.5252, 0.625, 0.5252, 0.125, 0.5, 0.125, 0.5252, 0.1946, 0.5252, 0.1946, 0.5, 0.4368, 0.0, 0.4368, 0.0, 0.375, 0.0, 0.375, 0.0, 0.125, 0.75, 0.125, 0.75, 0.125, 0.75, 0.125, 0.75, 0.4493, 1.0, 0.4493, 1.0, 0.625, 1.0, 0.625, 1.0, 0.4368, 0.0, 0.4368, 0.0, 0.375, 0.0, 0.375, 0.0, 0.875, 0.75, 0.875, 0.75, 0.875, 0.75, 0.875, 0.75, 0.125, 0.75, 0.125, 0.75, 0.1946, 0.75, 0.1946, 0.75, 0.4493, 0.9027, 0.4493, 0.918, 0.625, 0.918, 0.625, 0.9027, 0.4493, 0.918, 0.4493, 1.0, 0.625, 1.0, 0.625, 0.918, 0.4493, 0.75, 0.4493, 0.9027, 0.625, 0.9027, 0.625, 0.75, 0.125, 0.5252, 0.125, 0.75, 0.1946, 0.75, 0.1946, 0.5252, 0.625, 0.5252, 0.625, 0.75, 0.8054, 0.75, 0.8054, 0.5252, 0.8054, 0.5252, 0.8054, 0.75, 0.875, 0.75, 0.875, 0.5252, 0.1946, 0.5252, 0.1946, 0.75, 0.375, 0.75, 0.375, 0.5252, 0.8054, 0.75, 0.8054, 0.75, 0.875, 0.75, 0.875, 0.75, 0.4493, 0.5252, 0.4493, 0.75, 0.625, 0.75, 0.625, 0.5252, 0.125, 0.5, 0.125, 0.5, 0.125, 0.5252, 0.125, 0.5252, 0.4493, 0.2248, 0.4493, 0.2248, 0.625, 0.2248, 0.625, 0.2248, 0.4493, 0.2248, 0.625, 0.2248, 0.625, 0.2248, 0.4493, 0.2248, 0.4368, 0.2248, 0.4493, 0.2248, 0.4493, 0.2248, 0.4368, 0.2248, 0.4368, 0.2248, 0.4368, 0.2248, 0.4493, 0.2248, 0.4493, 0.2248, 0.4368, 0.5252, 0.4368, 0.75, 0.4493, 0.75, 0.4493, 0.5252, 0.4368, 0.75, 0.4368, 0.9027, 0.4493, 0.9027, 0.4493, 0.75, 0.4368, 0.918, 0.4368, 1.0, 0.4493, 1.0, 0.4493, 0.918, 0.4368, 0.9027, 0.4368, 0.918, 0.4493, 0.918, 0.4493, 0.9027, 0.625, 0.0, 0.625, 0.0, 0.4493, 0.0, 0.4493, 0.0, 0.4368, 1.0, 0.4368, 1.0, 0.4493, 1.0, 0.4493, 1.0, 0.625, 0.0, 0.625, 0.0, 0.4493, 0.0, 0.4493, 0.0, 0.4368, 0.0, 0.4368, 0.2248, 0.4493, 0.2248, 0.4493, 0.0, 0.4368, 0.2248, 0.4368, 0.2248, 0.4493, 0.2248, 0.4493, 0.2248, 0.4368, 0.5252, 0.4493, 0.5252, 0.4493, 0.75, 0.4368, 0.75, 0.4368, 0.75, 0.4493, 0.75, 0.4493, 0.9027, 0.4368, 0.9027, 0.4368, 0.918, 0.4493, 0.918, 0.4493, 1.0, 0.4368, 1.0, 0.4368, 0.9027, 0.4493, 0.9027, 0.4493, 0.918, 0.4368, 0.918, 0.625, 0.0, 0.4493, 0.0, 0.4493, 0.0, 0.625, 0.0, 0.4368, 1.0, 0.4493, 1.0, 0.4493, 1.0, 0.4368, 1.0, 0.625, 0.0, 0.4493, 0.0, 0.4493, 0.0, 0.625, 0.0, 0.4368, 0.0, 0.4493, 0.0, 0.4493, 0.2248, 0.4368, 0.2248, 0.4368, 0.2248, 0.4493, 0.2248, 0.4493, 0.2248, 0.4368, 0.2248, 0.4368, 0.5252, 0.4368, 0.5252, 0.4493, 0.5252, 0.4493, 0.5252, 0.4368, 0.5252, 0.4368, 0.5252, 0.4493, 0.5252, 0.4493, 0.5252, 0.4368, 0.5252, 0.4493, 0.5252, 0.4493, 0.75, 0.4368, 0.75, 0.4368, 0.75, 0.4493, 0.75, 0.4493, 0.9027, 0.4368, 0.9027, 0.4368, 0.918, 0.4493, 0.918, 0.4493, 1.0, 0.4368, 1.0, 0.4368, 0.9027, 0.4493, 0.9027, 0.4493, 0.918, 0.4368, 0.918, 0.625, 0.0, 0.4493, 0.0, 0.4493, 0.0, 0.625, 0.0, 0.4368, 1.0, 0.4493, 1.0, 0.4493, 1.0, 0.4368, 1.0, 0.625, 0.0, 0.4493, 0.0, 0.4493, 0.0, 0.625, 0.0, 0.4368, 0.0, 0.4493, 0.0, 0.4493, 0.2248, 0.4368, 0.2248, 0.4368, 0.2248, 0.4493, 0.2248, 0.4493, 0.2248, 0.4368, 0.2248, 0.4368, 0.5252, 0.4368, 0.75, 0.4493, 0.75, 0.4493, 0.5252, 0.4368, 0.75, 0.4368, 0.9027, 0.4493, 0.9027, 0.4493, 0.75, 0.4368, 0.918, 0.4368, 1.0, 0.4493, 1.0, 0.4493, 0.918, 0.4368, 0.9027, 0.4368, 0.918, 0.4493, 0.918, 0.4493, 0.9027, 0.625, 0.0, 0.625, 0.0, 0.4493, 0.0, 0.4493, 0.0, 0.4368, 1.0, 0.4368, 1.0, 0.4493, 1.0, 0.4493, 1.0, 0.625, 0.0, 0.625, 0.0, 0.4493, 0.0, 0.4493, 0.0, 0.4368, 0.0, 0.4368, 0.2248, 0.4493, 0.2248, 0.4493, 0.0, 0.4368, 0.2248, 0.4368, 0.2248, 0.4493, 0.2248, 0.4493, 0.2248, 0.4493, 0.5252, 0.4493, 0.5252, 0.4493, 0.5252, 0.4493, 0.5252, 0.4368, 0.5252, 0.4368, 0.5252, 0.4368, 0.5252, 0.4368, 0.5252, 0.0, 0.0, 0.0, 0.0, 0.0, 0.0, 0.0, 0.0, 0.4368, 0.5252, 0.4368, 0.5252, 0.4368, 0.5252, 0.4368, 0.5252, 0.375, 0.2248, 0.375, 0.2248, 0.4368, 0.2248, 0.4368, 0.2248, 0.375, 0.0, 0.375, 0.2248, 0.4368, 0.2248, 0.4368, 0.0, 0.375, 1.0, 0.375, 1.0, 0.4368, 1.0, 0.4368, 1.0, 0.375, 0.9027, 0.375, 0.918, 0.4368, 0.918, 0.4368, 0.9027, 0.375, 0.918, 0.375, 1.0, 0.4368, 1.0, 0.4368, 0.918, 0.375, 0.75, 0.375, 0.9027, 0.4368, 0.9027, 0.4368, 0.75, 0.375, 0.5252, 0.375, 0.75, 0.4368, 0.75, 0.4368, 0.5252, 0.375, 0.2248, 0.4368, 0.2248, 0.4368, 0.2248, 0.375, 0.2248, 0.375, 0.0, 0.4368, 0.0, 0.4368, 0.2248, 0.375, 0.2248, 0.375, 1.0, 0.4368, 1.0, 0.4368, 1.0, 0.375, 1.0, 0.375, 0.9027, 0.4368, 0.9027, 0.4368, 0.918, 0.375, 0.918, 0.375, 0.918, 0.4368, 0.918, 0.4368, 1.0, 0.375, 1.0, 0.375, 0.75, 0.4368, 0.75, 0.4368, 0.9027, 0.375, 0.9027, 0.375, 0.5252, 0.4368, 0.5252, 0.4368, 0.75, 0.375, 0.75, 0.375, 0.5252, 0.375, 0.5252, 0.4368, 0.5252, 0.4368, 0.5252, 0.375, 0.5252, 0.375, 0.5252, 0.4368, 0.5252, 0.4368, 0.5252, 0.375, 0.2248, 0.4368, 0.2248, 0.4368, 0.2248, 0.375, 0.2248, 0.375, 0.0, 0.4368, 0.0, 0.4368, 0.2248, 0.375, 0.2248, 0.375, 1.0, 0.4368, 1.0, 0.4368, 1.0, 0.375, 1.0, 0.375, 0.9027, 0.4368, 0.9027, 0.4368, 0.918, 0.375, 0.918, 0.375, 0.918, 0.4368, 0.918, 0.4368, 1.0, 0.375, 1.0, 0.375, 0.75, 0.4368, 0.75, 0.4368, 0.9027, 0.375, 0.9027, 0.375, 0.5252, 0.4368, 0.5252, 0.4368, 0.75, 0.375, 0.75, 0.375, 0.2248, 0.375, 0.2248, 0.4368, 0.2248, 0.4368, 0.2248, 0.375, 0.0, 0.375, 0.2248, 0.4368, 0.2248, 0.4368, 0.0, 0.375, 1.0, 0.375, 1.0, 0.4368, 1.0, 0.4368, 1.0, 0.375, 0.9027, 0.375, 0.918, 0.4368, 0.918, 0.4368, 0.9027, 0.375, 0.918, 0.375, 1.0, 0.4368, 1.0, 0.4368, 0.918, 0.375, 0.75, 0.375, 0.9027, 0.4368, 0.9027, 0.4368, 0.75, 0.375, 0.5252, 0.375, 0.75, 0.4368, 0.75, 0.4368, 0.5252, 0.375, 0.2248, 0.375, 0.2248, 0.4368, 0.2248, 0.4368, 0.2248, 0.375, 0.2248, 0.4368, 0.2248, 0.4368, 0.2248, 0.375, 0.2248, 0.4493, 0.0, 0.4493, 0.0, 0.4368, 0.0, 0.4368, 0.0, 0.4493, 0.0, 0.4493, 0.0, 0.4368, 0.0, 0.4368, 0.0, 0.4493, 0.0, 0.4368, 0.0, 0.4368, 0.0, 0.4493, 0.0, 0.4493, 0.0, 0.4368, 0.0, 0.4368, 0.0, 0.4493, 0.0, 0.4493, 0.0, 0.4368, 0.0, 0.4368, 0.0, 0.4493, 0.0, 0.4493, 0.0, 0.4368, 0.0, 0.4368, 0.0, 0.4493, 0.0, 0.4493, 0.0, 0.4493, 0.0, 0.4368, 0.0, 0.4368, 0.0, 0.4493, 0.0, 0.4493, 0.0, 0.4368, 0.0, 0.4368, 0.0, 0.4368, 0.5252, 0.4493, 0.5252, 0.4493, 0.5252, 0.4368, 0.5252, 0.4368, 0.5252, 0.4493, 0.5252, 0.4493, 0.5252, 0.4368, 0.5252, 0.4493, 0.5252, 0.4368, 0.5252, 0.4368, 0.5252, 0.4493, 0.5252, 0.4368, 0.5252, 0.4493, 0.5252, 0.4493, 0.5252, 0.4368, 0.5252, 0.4368, 0.5252, 0.4368, 0.5252, 0.4368, 0.5252, 0.4368, 0.5252, 0.4493, 0.5252, 0.4493, 0.5252, 0.4493, 0.5252, 0.4493, 0.5252, 0.375, 0.5252, 0.4368, 0.5252, 0.4368, 0.5252, 0.375, 0.5252, 0.375, 0.5252, 0.4368, 0.5252, 0.4368, 0.5252, 0.375, 0.5252, 0.4368, 0.5252, 0.4368, 0.5252, 0.4368, 0.5252, 0.4368, 0.5252, 0.375, 0.5252, 0.4368, 0.5252, 0.4368, 0.5252, 0.375, 0.5252, 0.4368, 0.5252, 0.375, 0.5252, 0.375, 0.5252, 0.4368, 0.5252, 0.0, 0.0, 0.0, 0.0, 0.0, 0.0, 0.0, 0.0])
me_cube_003.use_remesh_fix_poles = True
me_cube_003.use_remesh_preserve_attributes = False
me_cube_003.update()

# ---- objects
ob_girls_hostel = bpy.data.objects.new('Girls_Hostel', me_cube_001)
ob_girls_hostel_001 = bpy.data.objects.new('Girls_Hostel.001', me_cube_002)
ob_girls_hostel_002 = bpy.data.objects.new('Girls_Hostel.002', me_cube_003)

# ---- transforms, parenting, visibility, modifiers, constraints
ob_girls_hostel.location = (0.0, 0.0, 0.0)
ob_girls_hostel_001.location = (-42.38, 10.87, 0.0)
ob_girls_hostel_002.location = (-9.355, 21.31, 3.705)

# ---- collection membership
col_6.objects.link(ob_girls_hostel)
col_6.objects.link(ob_girls_hostel_001)
col_6.objects.link(ob_girls_hostel_002)

# ---- scene / render settings (as saved in the file)
scene.frame_start = 1; scene.frame_end = 250; scene.frame_set(1)
scene.render.engine = 'BLENDER_EEVEE_NEXT'
scene.cycles.use_denoising = False
scene.cycles.sampling_pattern = 'TABULATED_SOBOL'
scene.cycles.use_light_tree = False
scene.view_settings.view_transform = 'Filmic'
bpy.context.view_layer.update()

# ---- added for rendering (the .blend has no active camera and no usable light): camera, sun
cam_auto = bpy.data.cameras.new('AutoCamera')
cam_auto.lens = 50.0
cam_auto.sensor_width = 36.0
cam_auto.clip_end = 1233.06
ob_auto_camera = bpy.data.objects.new('AutoCamera', cam_auto)
scene.collection.objects.link(ob_auto_camera)
ob_auto_camera.location = (50.0997, -73.9501, 59.7493)
ob_auto_camera.rotation_euler = (1.09748, -7.21219e-08, 0.694738)
scene.camera = ob_auto_camera
light_auto_sun = bpy.data.lights.new('AutoSun', 'SUN')
light_auto_sun.energy = 3.0
light_auto_sun.angle = 0.0523599
ob_auto_sun = bpy.data.objects.new('AutoSun', light_auto_sun)
scene.collection.objects.link(ob_auto_sun)
ob_auto_sun.rotation_euler = (0.872665, 0.174533, 0.523599)
bpy.context.view_layer.update()
